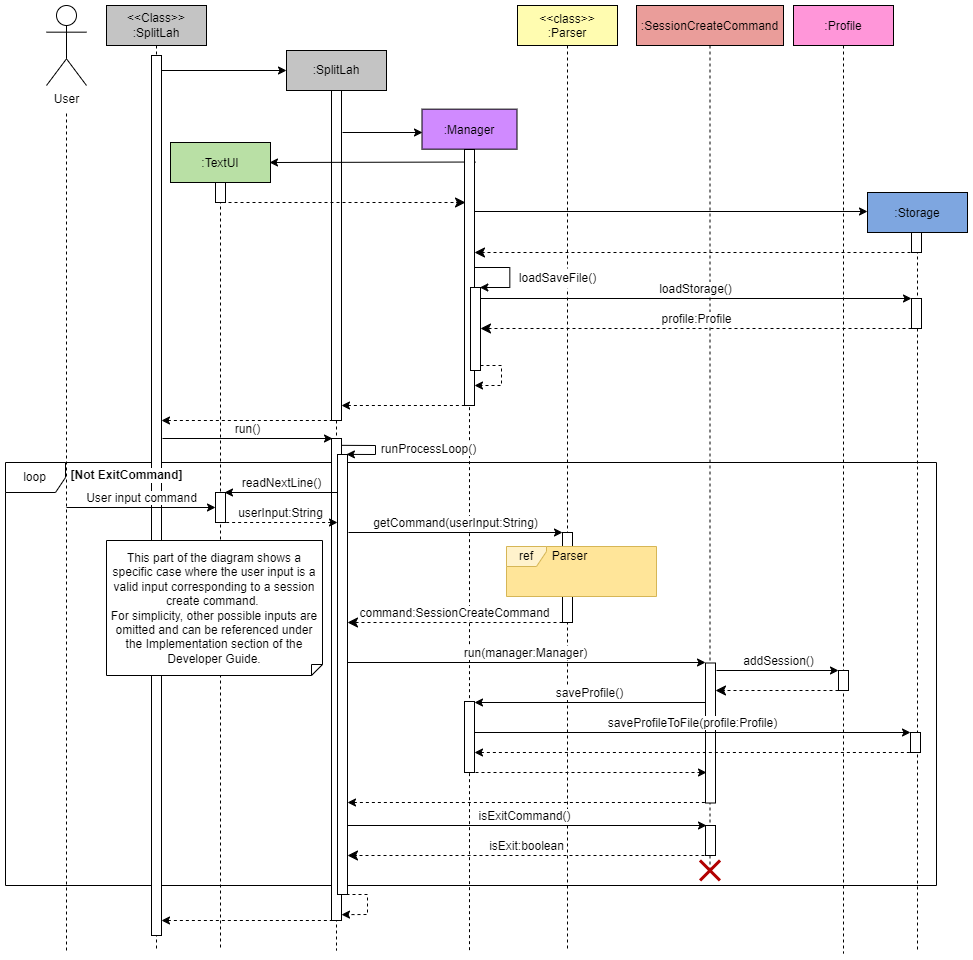

The diagram above was exported from draw.io. Its source (the exported page's mxGraphModel, read from the mxfile embedded in the PNG):
<mxGraphModel dx="1730" dy="898" grid="1" gridSize="10" guides="1" tooltips="1" connect="1" arrows="1" fold="1" page="1" pageScale="1" pageWidth="827" pageHeight="1169" math="0" shadow="0">
  <root>
    <mxCell id="0" />
    <mxCell id="1" parent="0" />
    <mxCell id="F1IT-pzb4fHeyR9Mh88Y-1" value="loop" style="shape=umlFrame;whiteSpace=wrap;html=1;" parent="1" vertex="1">
      <mxGeometry x="39" y="497" width="931" height="423" as="geometry" />
    </mxCell>
    <mxCell id="VtVyvjiv_yW31EVb0Iy9-1" value="&amp;lt;&amp;lt;Class&amp;gt;&amp;gt;&lt;br&gt;:SplitLah" style="shape=umlLifeline;perimeter=lifelinePerimeter;whiteSpace=wrap;html=1;container=1;collapsible=0;recursiveResize=0;outlineConnect=0;fillColor=#C4C4C4;" parent="1" vertex="1">
      <mxGeometry x="140" y="40" width="100" height="945" as="geometry" />
    </mxCell>
    <mxCell id="VtVyvjiv_yW31EVb0Iy9-2" value="" style="html=1;points=[];perimeter=orthogonalPerimeter;" parent="VtVyvjiv_yW31EVb0Iy9-1" vertex="1">
      <mxGeometry x="45" y="50" width="10" height="880" as="geometry" />
    </mxCell>
    <mxCell id="T1FRNkt-S1et9W3aEa63-29" value=":Profile" style="shape=umlLifeline;perimeter=lifelinePerimeter;container=0;collapsible=0;recursiveResize=0;rounded=0;shadow=0;strokeWidth=1;fillColor=#FF96D9;" parent="1" vertex="1">
      <mxGeometry x="827" y="40" width="100" height="948" as="geometry" />
    </mxCell>
    <mxCell id="T1FRNkt-S1et9W3aEa63-1" value=":Storage" style="shape=umlLifeline;perimeter=lifelinePerimeter;container=1;collapsible=0;recursiveResize=0;rounded=0;shadow=0;strokeWidth=1;fillColor=#7EA6E0;" parent="1" vertex="1">
      <mxGeometry x="901" y="227" width="100" height="758" as="geometry" />
    </mxCell>
    <mxCell id="T1FRNkt-S1et9W3aEa63-2" value="" style="html=1;points=[];perimeter=orthogonalPerimeter;" parent="T1FRNkt-S1et9W3aEa63-1" vertex="1">
      <mxGeometry x="44" y="40" width="10" height="20" as="geometry" />
    </mxCell>
    <mxCell id="T1FRNkt-S1et9W3aEa63-3" value="" style="html=1;verticalAlign=bottom;endArrow=classic;dashed=1;endSize=8;rounded=0;endFill=1;" parent="T1FRNkt-S1et9W3aEa63-1" edge="1" target="T1FRNkt-S1et9W3aEa63-62">
      <mxGeometry relative="1" as="geometry">
        <mxPoint x="43" y="60" as="sourcePoint" />
        <mxPoint x="-392" y="60" as="targetPoint" />
      </mxGeometry>
    </mxCell>
    <mxCell id="T1FRNkt-S1et9W3aEa63-4" value="" style="html=1;points=[];perimeter=orthogonalPerimeter;" parent="T1FRNkt-S1et9W3aEa63-1" vertex="1">
      <mxGeometry x="44" y="106" width="10" height="30" as="geometry" />
    </mxCell>
    <mxCell id="CtTUwmyAQBFG1NCgdHwe-2" value="" style="html=1;points=[];perimeter=orthogonalPerimeter;" parent="T1FRNkt-S1et9W3aEa63-1" vertex="1">
      <mxGeometry x="43" y="540" width="10" height="20" as="geometry" />
    </mxCell>
    <mxCell id="T1FRNkt-S1et9W3aEa63-6" value="User" style="shape=umlActor;verticalLabelPosition=bottom;verticalAlign=top;html=1;outlineConnect=0;rounded=0;" parent="1" vertex="1">
      <mxGeometry x="80" y="40" width="40" height="80" as="geometry" />
    </mxCell>
    <mxCell id="T1FRNkt-S1et9W3aEa63-7" value="" style="endArrow=none;dashed=1;html=1;rounded=0;" parent="1" edge="1">
      <mxGeometry width="50" height="50" relative="1" as="geometry">
        <mxPoint x="100" y="985" as="sourcePoint" />
        <mxPoint x="100" y="145" as="targetPoint" />
      </mxGeometry>
    </mxCell>
    <mxCell id="T1FRNkt-S1et9W3aEa63-8" value=":Manager" style="shape=umlLifeline;perimeter=lifelinePerimeter;container=0;collapsible=0;recursiveResize=0;rounded=0;shadow=0;strokeWidth=1;fillColor=#D08AFF;" parent="1" vertex="1">
      <mxGeometry x="455.5" y="143.66" width="95" height="841.34" as="geometry" />
    </mxCell>
    <mxCell id="T1FRNkt-S1et9W3aEa63-11" value=":TextUI" style="shape=umlLifeline;perimeter=lifelinePerimeter;container=1;collapsible=0;recursiveResize=0;rounded=0;shadow=0;strokeWidth=1;fillColor=#B9E0A5;" parent="1" vertex="1">
      <mxGeometry x="204" y="177" width="100" height="808" as="geometry" />
    </mxCell>
    <mxCell id="T1FRNkt-S1et9W3aEa63-13" value="" style="html=1;points=[];perimeter=orthogonalPerimeter;" parent="T1FRNkt-S1et9W3aEa63-11" vertex="1">
      <mxGeometry x="45" y="40" width="10" height="20" as="geometry" />
    </mxCell>
    <mxCell id="Y9Ylvsbim48QV8l0kQJM-4" value="" style="html=1;points=[];perimeter=orthogonalPerimeter;" parent="T1FRNkt-S1et9W3aEa63-11" vertex="1">
      <mxGeometry x="45" y="350" width="10" height="30" as="geometry" />
    </mxCell>
    <mxCell id="T1FRNkt-S1et9W3aEa63-17" value=":SplitLah" style="shape=umlLifeline;perimeter=lifelinePerimeter;whiteSpace=wrap;html=1;container=1;collapsible=0;recursiveResize=0;outlineConnect=0;fillColor=#C4C4C4;" parent="1" vertex="1">
      <mxGeometry x="320" y="85" width="100" height="900" as="geometry" />
    </mxCell>
    <mxCell id="T1FRNkt-S1et9W3aEa63-18" value="" style="html=1;points=[];perimeter=orthogonalPerimeter;" parent="T1FRNkt-S1et9W3aEa63-17" vertex="1">
      <mxGeometry x="45" y="388" width="10" height="482" as="geometry" />
    </mxCell>
    <mxCell id="VtVyvjiv_yW31EVb0Iy9-6" value="" style="html=1;points=[];perimeter=orthogonalPerimeter;" parent="T1FRNkt-S1et9W3aEa63-17" vertex="1">
      <mxGeometry x="45" y="40" width="10" height="330" as="geometry" />
    </mxCell>
    <mxCell id="VtVyvjiv_yW31EVb0Iy9-7" value="" style="html=1;verticalAlign=bottom;endArrow=none;rounded=0;dashed=1;startArrow=classic;startFill=1;endFill=0;" parent="T1FRNkt-S1et9W3aEa63-17" edge="1">
      <mxGeometry width="80" relative="1" as="geometry">
        <mxPoint x="-125" y="370" as="sourcePoint" />
        <mxPoint x="45" y="370" as="targetPoint" />
      </mxGeometry>
    </mxCell>
    <mxCell id="T1FRNkt-S1et9W3aEa63-23" value="" style="html=1;verticalAlign=bottom;endArrow=classic;rounded=0;endFill=1;" parent="1" edge="1">
      <mxGeometry width="80" relative="1" as="geometry">
        <mxPoint x="376" y="167" as="sourcePoint" />
        <mxPoint x="456" y="167" as="targetPoint" />
      </mxGeometry>
    </mxCell>
    <mxCell id="T1FRNkt-S1et9W3aEa63-24" value="" style="html=1;verticalAlign=bottom;endArrow=classic;rounded=0;exitX=0.016;exitY=0.039;exitDx=0;exitDy=0;exitPerimeter=0;snapToPoint=1;endFill=1;" parent="1" edge="1">
      <mxGeometry width="80" relative="1" as="geometry">
        <mxPoint x="509.15999999999985" y="196.52099999999996" as="sourcePoint" />
        <mxPoint x="303" y="197" as="targetPoint" />
      </mxGeometry>
    </mxCell>
    <mxCell id="T1FRNkt-S1et9W3aEa63-25" value="" style="html=1;verticalAlign=bottom;endArrow=classic;dashed=1;endSize=8;rounded=0;exitX=0.517;exitY=0.068;exitDx=0;exitDy=0;exitPerimeter=0;entryX=-0.144;entryY=0.079;entryDx=0;entryDy=0;entryPerimeter=0;fixDash=0;snapToPoint=1;endFill=1;" parent="1" edge="1">
      <mxGeometry relative="1" as="geometry">
        <mxPoint x="256" y="237" as="sourcePoint" />
        <mxPoint x="499" y="237" as="targetPoint" />
      </mxGeometry>
    </mxCell>
    <mxCell id="T1FRNkt-S1et9W3aEa63-26" value="" style="html=1;verticalAlign=bottom;endArrow=classic;rounded=0;snapToPoint=1;endFill=1;" parent="1" edge="1" source="T1FRNkt-S1et9W3aEa63-62">
      <mxGeometry width="80" relative="1" as="geometry">
        <mxPoint x="510" y="246" as="sourcePoint" />
        <mxPoint x="901" y="246" as="targetPoint" />
      </mxGeometry>
    </mxCell>
    <mxCell id="T1FRNkt-S1et9W3aEa63-38" value="" style="html=1;verticalAlign=bottom;endArrow=classic;rounded=0;endFill=1;" parent="1" edge="1" source="T1FRNkt-S1et9W3aEa63-62">
      <mxGeometry width="80" relative="1" as="geometry">
        <mxPoint x="509" y="301.84000000000015" as="sourcePoint" />
        <mxPoint x="513.3299999999999" y="322" as="targetPoint" />
        <Array as="points">
          <mxPoint x="543.33" y="301.99999999999994" />
          <mxPoint x="543.33" y="321.99999999999994" />
        </Array>
      </mxGeometry>
    </mxCell>
    <mxCell id="T1FRNkt-S1et9W3aEa63-39" value="" style="html=1;verticalAlign=bottom;endArrow=classic;rounded=0;dashed=1;endFill=1;" parent="1" edge="1" target="T1FRNkt-S1et9W3aEa63-62">
      <mxGeometry width="80" relative="1" as="geometry">
        <mxPoint x="514" y="400" as="sourcePoint" />
        <mxPoint x="509" y="420.1399999999999" as="targetPoint" />
        <Array as="points">
          <mxPoint x="535" y="400" />
          <mxPoint x="535" y="420" />
        </Array>
      </mxGeometry>
    </mxCell>
    <mxCell id="T1FRNkt-S1et9W3aEa63-62" value="" style="html=1;points=[];perimeter=orthogonalPerimeter;rounded=0;" parent="1" vertex="1">
      <mxGeometry x="498" y="184" width="10" height="256" as="geometry" />
    </mxCell>
    <mxCell id="T1FRNkt-S1et9W3aEa63-63" value="" style="html=1;points=[];perimeter=orthogonalPerimeter;rounded=0;" parent="1" vertex="1">
      <mxGeometry x="504" y="322" width="10" height="83" as="geometry" />
    </mxCell>
    <mxCell id="T1FRNkt-S1et9W3aEa63-64" value="" style="html=1;verticalAlign=bottom;endArrow=none;rounded=0;dashed=1;startArrow=classic;startFill=1;endFill=0;" parent="1" edge="1">
      <mxGeometry width="80" relative="1" as="geometry">
        <mxPoint x="375" y="440" as="sourcePoint" />
        <mxPoint x="500" y="440" as="targetPoint" />
      </mxGeometry>
    </mxCell>
    <mxCell id="Y9Ylvsbim48QV8l0kQJM-1" value="User input command" style="html=1;verticalAlign=bottom;endArrow=classic;rounded=0;endFill=1;fontSize=12;" parent="1" edge="1">
      <mxGeometry width="80" relative="1" as="geometry">
        <mxPoint x="100" y="542" as="sourcePoint" />
        <mxPoint x="249" y="542" as="targetPoint" />
      </mxGeometry>
    </mxCell>
    <mxCell id="YhvWzyDipee9uskTnTmB-1" value="&lt;font style=&quot;font-size: 12px&quot;&gt;readNextLine()&lt;/font&gt;" style="html=1;verticalAlign=bottom;endArrow=none;rounded=0;endFill=0;startArrow=classic;startFill=1;fontSize=12;" parent="1" edge="1">
      <mxGeometry width="80" relative="1" as="geometry">
        <mxPoint x="258" y="527" as="sourcePoint" />
        <mxPoint x="371" y="527" as="targetPoint" />
      </mxGeometry>
    </mxCell>
    <mxCell id="FdHmvfjcpIh6KRe9ojPr-1" value="&lt;span style=&quot;font-family: helvetica; font-size: 12px;&quot;&gt;&lt;font style=&quot;font-size: 12px&quot;&gt;userInput:String&lt;/font&gt;&lt;/span&gt;" style="html=1;verticalAlign=bottom;endArrow=none;dashed=1;endSize=8;rounded=0;endFill=0;startArrow=classic;startFill=1;fontSize=12;" parent="1" edge="1">
      <mxGeometry relative="1" as="geometry">
        <mxPoint x="371" y="557" as="sourcePoint" />
        <mxPoint x="258" y="557" as="targetPoint" />
        <Array as="points">
          <mxPoint x="265" y="557" />
        </Array>
      </mxGeometry>
    </mxCell>
    <mxCell id="jG8JtXO9_-fGFr0nkm24-1" value="&lt;font style=&quot;font-size: 12px&quot;&gt;getCommand(userInput:String)&lt;/font&gt;" style="html=1;verticalAlign=bottom;endArrow=classic;rounded=0;endFill=1;exitX=1.147;exitY=0.435;exitDx=0;exitDy=0;exitPerimeter=0;fontSize=12;" parent="1" edge="1">
      <mxGeometry width="80" relative="1" as="geometry">
        <mxPoint x="382" y="567" as="sourcePoint" />
        <mxPoint x="596" y="567" as="targetPoint" />
      </mxGeometry>
    </mxCell>
    <mxCell id="WPI6ls2vsK5_eM4PR9mq-1" value="&lt;&lt;class&gt;&gt;&#10;:Parser" style="shape=umlLifeline;perimeter=lifelinePerimeter;container=0;collapsible=0;recursiveResize=0;rounded=0;shadow=0;strokeWidth=1;fillColor=#FFFCB0;" parent="1" vertex="1">
      <mxGeometry x="551" y="40" width="100" height="945" as="geometry" />
    </mxCell>
    <mxCell id="WPI6ls2vsK5_eM4PR9mq-2" value="" style="html=1;points=[];perimeter=orthogonalPerimeter;rounded=0;" parent="1" vertex="1">
      <mxGeometry x="596" y="567" width="10" height="90" as="geometry" />
    </mxCell>
    <mxCell id="sQiXOf63kBPm2diEv3kg-1" value="" style="group" parent="1" connectable="0" vertex="1">
      <mxGeometry x="540" y="581" width="150" height="50" as="geometry" />
    </mxCell>
    <mxCell id="sQiXOf63kBPm2diEv3kg-2" value="" style="html=1;strokeColor=none;fillColor=#FFE599;" parent="sQiXOf63kBPm2diEv3kg-1" vertex="1">
      <mxGeometry width="150" height="50" as="geometry" />
    </mxCell>
    <mxCell id="sQiXOf63kBPm2diEv3kg-3" value="" style="group" parent="sQiXOf63kBPm2diEv3kg-1" connectable="0" vertex="1">
      <mxGeometry width="150" height="50" as="geometry" />
    </mxCell>
    <mxCell id="sQiXOf63kBPm2diEv3kg-4" value="ref" style="shape=umlFrame;whiteSpace=wrap;html=1;width=40;height=20;fillColor=#fff2cc;strokeColor=#d6b656;" parent="sQiXOf63kBPm2diEv3kg-3" vertex="1">
      <mxGeometry width="150" height="50" as="geometry" />
    </mxCell>
    <mxCell id="sQiXOf63kBPm2diEv3kg-5" value="Parser" style="text;html=1;align=center;verticalAlign=middle;resizable=0;points=[];autosize=1;strokeColor=none;fillColor=none;" parent="sQiXOf63kBPm2diEv3kg-3" vertex="1">
      <mxGeometry x="38" width="50" height="20" as="geometry" />
    </mxCell>
    <mxCell id="rxu5rX7w6QLzufCuHmKd-1" value="&lt;font style=&quot;font-size: 12px&quot;&gt;command:SessionCreateCommand&lt;/font&gt;" style="html=1;verticalAlign=bottom;endArrow=classic;dashed=1;endSize=8;rounded=0;fontSize=10;entryX=0.927;entryY=0.76;entryDx=0;entryDy=0;entryPerimeter=0;endFill=1;exitX=-0.257;exitY=0.979;exitDx=0;exitDy=0;exitPerimeter=0;" parent="1" edge="1">
      <mxGeometry relative="1" as="geometry">
        <mxPoint x="596" y="657" as="sourcePoint" />
        <mxPoint x="381" y="657" as="targetPoint" />
      </mxGeometry>
    </mxCell>
    <mxCell id="WCalc65P-CIDxrpFX-T2-1" value="&lt;font style=&quot;font-size: 12px&quot;&gt;run(manager:Manager)&lt;/font&gt;" style="html=1;verticalAlign=bottom;endArrow=classic;rounded=0;exitX=1.141;exitY=0.654;exitDx=0;exitDy=0;exitPerimeter=0;endFill=1;" parent="1" edge="1">
      <mxGeometry width="80" relative="1" as="geometry">
        <mxPoint x="381" y="697" as="sourcePoint" />
        <mxPoint x="739" y="697" as="targetPoint" />
      </mxGeometry>
    </mxCell>
    <mxCell id="p4vf0iu1yObcOjlcXKO5-1" value=":SessionCreateCommand" style="shape=umlLifeline;perimeter=lifelinePerimeter;container=0;collapsible=0;recursiveResize=0;rounded=0;shadow=0;strokeWidth=1;fillColor=#EA9D9A;" parent="1" vertex="1">
      <mxGeometry x="670" y="40" width="147" height="866.5" as="geometry" />
    </mxCell>
    <mxCell id="p4vf0iu1yObcOjlcXKO5-2" value="" style="html=1;points=[];perimeter=orthogonalPerimeter;rounded=0;" parent="1" vertex="1">
      <mxGeometry x="739" y="697.5" width="10" height="140" as="geometry" />
    </mxCell>
    <mxCell id="sahRFpKXjZ0ayb9hFfK_-1" value="&lt;font style=&quot;font-size: 12px&quot;&gt;addSession()&lt;/font&gt;" style="html=1;verticalAlign=bottom;endArrow=classic;rounded=0;exitX=1.08;exitY=0.703;exitDx=0;exitDy=0;exitPerimeter=0;endFill=1;" parent="1" edge="1">
      <mxGeometry width="80" relative="1" as="geometry">
        <mxPoint x="750" y="705" as="sourcePoint" />
        <mxPoint x="872" y="705" as="targetPoint" />
      </mxGeometry>
    </mxCell>
    <mxCell id="sahRFpKXjZ0ayb9hFfK_-2" value="" style="html=1;points=[];perimeter=orthogonalPerimeter;" parent="1" vertex="1">
      <mxGeometry x="872" y="705" width="10" height="20" as="geometry" />
    </mxCell>
    <mxCell id="sahRFpKXjZ0ayb9hFfK_-3" value="" style="html=1;verticalAlign=bottom;endArrow=classic;dashed=1;endSize=8;rounded=0;fontSize=10;endFill=1;exitX=-0.155;exitY=0.737;exitDx=0;exitDy=0;exitPerimeter=0;" parent="1" edge="1" target="p4vf0iu1yObcOjlcXKO5-2">
      <mxGeometry relative="1" as="geometry">
        <mxPoint x="872" y="725" as="sourcePoint" />
        <mxPoint x="750" y="725" as="targetPoint" />
      </mxGeometry>
    </mxCell>
    <mxCell id="AwUJA2omYFIVycLcOwGw-1" value="&lt;font style=&quot;font-size: 12px&quot;&gt;saveProfile()&lt;/font&gt;" style="html=1;verticalAlign=bottom;endArrow=none;rounded=0;endFill=0;startArrow=classic;startFill=1;" parent="1" edge="1">
      <mxGeometry width="80" relative="1" as="geometry">
        <mxPoint x="508" y="737" as="sourcePoint" />
        <mxPoint x="739" y="737" as="targetPoint" />
      </mxGeometry>
    </mxCell>
    <mxCell id="AwUJA2omYFIVycLcOwGw-2" value="" style="html=1;points=[];perimeter=orthogonalPerimeter;rounded=0;" parent="1" vertex="1">
      <mxGeometry x="498" y="736" width="10" height="71" as="geometry" />
    </mxCell>
    <mxCell id="CtTUwmyAQBFG1NCgdHwe-1" value="&lt;font style=&quot;font-size: 12px&quot;&gt;saveProfileToFile(profile:Profile)&lt;/font&gt;" style="html=1;verticalAlign=bottom;endArrow=classic;rounded=0;endFill=1;exitX=1.013;exitY=0.906;exitDx=0;exitDy=0;exitPerimeter=0;" parent="1" edge="1">
      <mxGeometry width="80" relative="1" as="geometry">
        <mxPoint x="508" y="767" as="sourcePoint" />
        <mxPoint x="944" y="767" as="targetPoint" />
      </mxGeometry>
    </mxCell>
    <mxCell id="OlQryF2D-gwltXuA54rZ-1" value="" style="html=1;verticalAlign=bottom;endArrow=none;rounded=0;endFill=0;exitX=1.013;exitY=0.906;exitDx=0;exitDy=0;exitPerimeter=0;startArrow=classic;startFill=1;dashed=1;" parent="1" edge="1">
      <mxGeometry width="80" relative="1" as="geometry">
        <mxPoint x="508" y="787" as="sourcePoint" />
        <mxPoint x="944" y="787" as="targetPoint" />
      </mxGeometry>
    </mxCell>
    <mxCell id="OlQryF2D-gwltXuA54rZ-2" value="" style="html=1;verticalAlign=bottom;endArrow=classic;rounded=0;endFill=1;startArrow=none;startFill=0;dashed=1;" parent="1" edge="1">
      <mxGeometry width="80" relative="1" as="geometry">
        <mxPoint x="509" y="807" as="sourcePoint" />
        <mxPoint x="740" y="807" as="targetPoint" />
      </mxGeometry>
    </mxCell>
    <mxCell id="dXXazK0fR15nTUojaxng-1" value="" style="html=1;verticalAlign=bottom;endArrow=none;rounded=0;exitX=1.141;exitY=0.654;exitDx=0;exitDy=0;exitPerimeter=0;endFill=0;startArrow=classic;startFill=1;dashed=1;" parent="1" edge="1">
      <mxGeometry width="80" relative="1" as="geometry">
        <mxPoint x="381" y="837" as="sourcePoint" />
        <mxPoint x="740" y="837" as="targetPoint" />
      </mxGeometry>
    </mxCell>
    <mxCell id="cgbXig7iwbC8RLbN-59v-1" value="&lt;font style=&quot;font-size: 12px&quot;&gt;isExitCommand()&lt;/font&gt;" style="html=1;verticalAlign=bottom;endArrow=classic;rounded=0;exitX=1.005;exitY=0.721;exitDx=0;exitDy=0;exitPerimeter=0;endFill=1;entryX=-0.233;entryY=-0.028;entryDx=0;entryDy=0;entryPerimeter=0;" parent="1" edge="1">
      <mxGeometry width="80" relative="1" as="geometry">
        <mxPoint x="376" y="860" as="sourcePoint" />
        <mxPoint x="740" y="860" as="targetPoint" />
      </mxGeometry>
    </mxCell>
    <mxCell id="cgbXig7iwbC8RLbN-59v-3" value="&lt;font style=&quot;font-size: 12px&quot;&gt;isExit:boolean&lt;/font&gt;" style="html=1;verticalAlign=bottom;endArrow=classic;dashed=1;endSize=8;rounded=0;fontSize=10;endFill=1;entryX=1.016;entryY=0.818;entryDx=0;entryDy=0;entryPerimeter=0;" parent="1" edge="1">
      <mxGeometry relative="1" as="geometry">
        <mxPoint x="738" y="890" as="sourcePoint" />
        <mxPoint x="381" y="890" as="targetPoint" />
      </mxGeometry>
    </mxCell>
    <mxCell id="pxWmTulZUDXSRud9KyGF-1" value="" style="html=1;points=[];perimeter=orthogonalPerimeter;" parent="1" vertex="1">
      <mxGeometry x="739" y="860" width="10" height="30" as="geometry" />
    </mxCell>
    <mxCell id="LCYBLy_-yjxAL0eAVSZ6-4" value="" style="rounded=0;whiteSpace=wrap;html=1;labelBackgroundColor=default;labelBorderColor=none;fontSize=12;strokeColor=none;fillColor=#FFFFFF;gradientColor=none;" parent="1" vertex="1">
      <mxGeometry x="546" y="311" width="93" height="4" as="geometry" />
    </mxCell>
    <mxCell id="hqvy4XYvNibF8AOrwTr1-1" value="&lt;b style=&quot;font-size: 12px&quot;&gt;[Not ExitCommand]&lt;/b&gt;" style="text;html=1;strokeColor=none;fillColor=none;align=center;verticalAlign=middle;whiteSpace=wrap;rounded=0;fontSize=12;labelBackgroundColor=default;" parent="1" vertex="1">
      <mxGeometry x="101" y="495" width="119" height="30" as="geometry" />
    </mxCell>
    <mxCell id="vBHD5OEdjy2P96-0Y7WG-1" value="" style="shape=umlDestroy;whiteSpace=wrap;html=1;strokeWidth=3;rounded=0;fillColor=#e51400;strokeColor=#B20000;fontColor=#ffffff;" parent="1" vertex="1">
      <mxGeometry x="733.5" y="895" width="20" height="20" as="geometry" />
    </mxCell>
    <mxCell id="LCYBLy_-yjxAL0eAVSZ6-1" value="This part of the diagram shows a specific case where the user input is a valid input corresponding to a session create command. &lt;br&gt;For simplicity, other possible inputs are omitted and can be referenced under the Implementation section of the Developer Guide." style="shape=note;size=11;whiteSpace=wrap;html=1;flipV=1;" parent="1" vertex="1">
      <mxGeometry x="140" y="575" width="216" height="135" as="geometry" />
    </mxCell>
    <mxCell id="T1FRNkt-S1et9W3aEa63-27" value="&lt;font style=&quot;font-size: 12px&quot;&gt;loadSaveFile()&lt;/font&gt;" style="text;html=1;align=center;verticalAlign=middle;resizable=0;points=[];autosize=1;fontSize=10;rounded=0;fillColor=#FFFFFF;strokeColor=none;labelBackgroundColor=default;labelBorderColor=none;" parent="1" vertex="1">
      <mxGeometry x="546" y="303" width="90" height="20" as="geometry" />
    </mxCell>
    <mxCell id="VtVyvjiv_yW31EVb0Iy9-5" value="" style="html=1;verticalAlign=bottom;endArrow=classic;rounded=0;endFill=1;" parent="1" edge="1">
      <mxGeometry width="80" relative="1" as="geometry">
        <mxPoint x="195" y="105" as="sourcePoint" />
        <mxPoint x="320" y="105" as="targetPoint" />
      </mxGeometry>
    </mxCell>
    <mxCell id="VtVyvjiv_yW31EVb0Iy9-8" value="&lt;font style=&quot;font-size: 12px ; background-color: rgb(255 , 255 , 255)&quot;&gt;run()&lt;/font&gt;" style="html=1;verticalAlign=bottom;endArrow=classic;rounded=0;endFill=1;" parent="1" edge="1">
      <mxGeometry width="80" relative="1" as="geometry">
        <mxPoint x="196" y="473" as="sourcePoint" />
        <mxPoint x="366" y="473" as="targetPoint" />
      </mxGeometry>
    </mxCell>
    <mxCell id="VtVyvjiv_yW31EVb0Iy9-9" value="" style="html=1;points=[];perimeter=orthogonalPerimeter;" parent="1" vertex="1">
      <mxGeometry x="371" y="489" width="10" height="440" as="geometry" />
    </mxCell>
    <mxCell id="VtVyvjiv_yW31EVb0Iy9-10" value="runProcessLoop()" style="html=1;verticalAlign=bottom;endArrow=classic;rounded=0;exitX=1.067;exitY=0.012;exitDx=0;exitDy=0;exitPerimeter=0;endFill=1;entryX=0.992;entryY=0.002;entryDx=0;entryDy=0;entryPerimeter=0;fontSize=12;" parent="1" edge="1">
      <mxGeometry x="0.1931" y="54" width="80" relative="1" as="geometry">
        <mxPoint x="375" y="479.84000000000015" as="sourcePoint" />
        <mxPoint x="379.91999999999996" y="488.87999999999965" as="targetPoint" />
        <Array as="points">
          <mxPoint x="409" y="480" />
          <mxPoint x="409" y="489" />
        </Array>
        <mxPoint x="54" y="-50" as="offset" />
      </mxGeometry>
    </mxCell>
    <mxCell id="VtVyvjiv_yW31EVb0Iy9-11" value="" style="html=1;verticalAlign=bottom;endArrow=classic;rounded=0;entryX=0.9;entryY=0.177;entryDx=0;entryDy=0;entryPerimeter=0;dashed=1;endFill=1;" parent="1" edge="1">
      <mxGeometry width="80" relative="1" as="geometry">
        <mxPoint x="380" y="929" as="sourcePoint" />
        <mxPoint x="375" y="949.1399999999999" as="targetPoint" />
        <Array as="points">
          <mxPoint x="401" y="929" />
          <mxPoint x="401" y="949" />
        </Array>
      </mxGeometry>
    </mxCell>
    <mxCell id="VtVyvjiv_yW31EVb0Iy9-12" value="" style="html=1;verticalAlign=bottom;endArrow=none;rounded=0;dashed=1;startArrow=classic;startFill=1;endFill=0;" parent="1" edge="1">
      <mxGeometry width="80" relative="1" as="geometry">
        <mxPoint x="195" y="955" as="sourcePoint" />
        <mxPoint x="365" y="955" as="targetPoint" />
      </mxGeometry>
    </mxCell>
    <mxCell id="T1FRNkt-S1et9W3aEa63-28" value="loadStorage()" style="verticalAlign=bottom;endArrow=classic;rounded=0;endFill=1;fontSize=12;labelBorderColor=none;fontColor=default;labelBackgroundColor=#FFFFFF;html=1;" parent="1" edge="1">
      <mxGeometry width="80" relative="1" as="geometry">
        <mxPoint x="514" y="333" as="sourcePoint" />
        <mxPoint x="945" y="333" as="targetPoint" />
      </mxGeometry>
    </mxCell>
    <mxCell id="T1FRNkt-S1et9W3aEa63-32" value="profile:Profile" style="html=1;verticalAlign=bottom;endArrow=classic;dashed=1;endSize=8;rounded=0;endFill=1;fontSize=12;" parent="1" edge="1" target="T1FRNkt-S1et9W3aEa63-63">
      <mxGeometry relative="1" as="geometry">
        <mxPoint x="945" y="363" as="sourcePoint" />
        <mxPoint x="515" y="363" as="targetPoint" />
      </mxGeometry>
    </mxCell>
  </root>
</mxGraphModel>